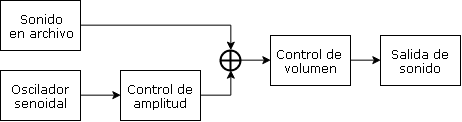

The diagram above was exported from draw.io. Its source (the exported page's mxGraphModel, read from the mxfile embedded in the PNG):
<mxGraphModel dx="723" dy="427" grid="1" gridSize="10" guides="1" tooltips="1" connect="1" arrows="1" fold="1" page="1" pageScale="1" pageWidth="827" pageHeight="1169" math="0" shadow="0">
  <root>
    <mxCell id="0" />
    <mxCell id="1" parent="0" />
    <mxCell id="hj2zCcFqdwPBwlqW8BRJ-6" style="edgeStyle=orthogonalEdgeStyle;rounded=0;orthogonalLoop=1;jettySize=auto;html=1;exitX=1;exitY=0.5;exitDx=0;exitDy=0;entryX=0.5;entryY=0;entryDx=0;entryDy=0;entryPerimeter=0;" edge="1" parent="1" source="hj2zCcFqdwPBwlqW8BRJ-1" target="hj2zCcFqdwPBwlqW8BRJ-5">
      <mxGeometry relative="1" as="geometry" />
    </mxCell>
    <mxCell id="hj2zCcFqdwPBwlqW8BRJ-1" value="Sonido&lt;br&gt;en archivo" style="rounded=0;whiteSpace=wrap;html=1;fontFamily=Verdana;" vertex="1" parent="1">
      <mxGeometry x="40" y="40" width="80" height="50" as="geometry" />
    </mxCell>
    <mxCell id="hj2zCcFqdwPBwlqW8BRJ-7" style="edgeStyle=orthogonalEdgeStyle;rounded=0;orthogonalLoop=1;jettySize=auto;html=1;exitX=1;exitY=0.5;exitDx=0;exitDy=0;entryX=0;entryY=0.5;entryDx=0;entryDy=0;" edge="1" parent="1" source="hj2zCcFqdwPBwlqW8BRJ-2" target="hj2zCcFqdwPBwlqW8BRJ-4">
      <mxGeometry relative="1" as="geometry" />
    </mxCell>
    <mxCell id="hj2zCcFqdwPBwlqW8BRJ-2" value="Oscilador senoidal" style="rounded=0;whiteSpace=wrap;html=1;fontFamily=Verdana;" vertex="1" parent="1">
      <mxGeometry x="40" y="110" width="80" height="50" as="geometry" />
    </mxCell>
    <mxCell id="hj2zCcFqdwPBwlqW8BRJ-8" style="edgeStyle=orthogonalEdgeStyle;rounded=0;orthogonalLoop=1;jettySize=auto;html=1;exitX=1;exitY=0.5;exitDx=0;exitDy=0;entryX=0.5;entryY=1;entryDx=0;entryDy=0;entryPerimeter=0;" edge="1" parent="1" source="hj2zCcFqdwPBwlqW8BRJ-4" target="hj2zCcFqdwPBwlqW8BRJ-5">
      <mxGeometry relative="1" as="geometry" />
    </mxCell>
    <mxCell id="hj2zCcFqdwPBwlqW8BRJ-4" value="Control de amplitud" style="rounded=0;whiteSpace=wrap;html=1;fontFamily=Verdana;" vertex="1" parent="1">
      <mxGeometry x="160" y="110" width="80" height="50" as="geometry" />
    </mxCell>
    <mxCell id="hj2zCcFqdwPBwlqW8BRJ-10" style="edgeStyle=orthogonalEdgeStyle;rounded=0;orthogonalLoop=1;jettySize=auto;html=1;exitX=1;exitY=0.5;exitDx=0;exitDy=0;exitPerimeter=0;entryX=0;entryY=0.5;entryDx=0;entryDy=0;" edge="1" parent="1" source="hj2zCcFqdwPBwlqW8BRJ-5" target="hj2zCcFqdwPBwlqW8BRJ-9">
      <mxGeometry relative="1" as="geometry" />
    </mxCell>
    <mxCell id="hj2zCcFqdwPBwlqW8BRJ-5" value="" style="verticalLabelPosition=bottom;verticalAlign=top;html=1;strokeWidth=2;shape=mxgraph.flowchart.summing_function;" vertex="1" parent="1">
      <mxGeometry x="260" y="90" width="20" height="20" as="geometry" />
    </mxCell>
    <mxCell id="hj2zCcFqdwPBwlqW8BRJ-11" style="edgeStyle=orthogonalEdgeStyle;rounded=0;orthogonalLoop=1;jettySize=auto;html=1;exitX=1;exitY=0.5;exitDx=0;exitDy=0;entryX=0;entryY=0.5;entryDx=0;entryDy=0;" edge="1" parent="1" source="hj2zCcFqdwPBwlqW8BRJ-9" target="hj2zCcFqdwPBwlqW8BRJ-12">
      <mxGeometry relative="1" as="geometry">
        <mxPoint x="440" y="100" as="targetPoint" />
      </mxGeometry>
    </mxCell>
    <mxCell id="hj2zCcFqdwPBwlqW8BRJ-9" value="Control de&amp;nbsp;&lt;br&gt;volumen" style="rounded=0;whiteSpace=wrap;html=1;fontFamily=Verdana;" vertex="1" parent="1">
      <mxGeometry x="310" y="75" width="80" height="50" as="geometry" />
    </mxCell>
    <mxCell id="hj2zCcFqdwPBwlqW8BRJ-12" value="Salida de sonido" style="rounded=0;whiteSpace=wrap;html=1;fontFamily=Verdana;" vertex="1" parent="1">
      <mxGeometry x="420" y="75" width="80" height="50" as="geometry" />
    </mxCell>
  </root>
</mxGraphModel>